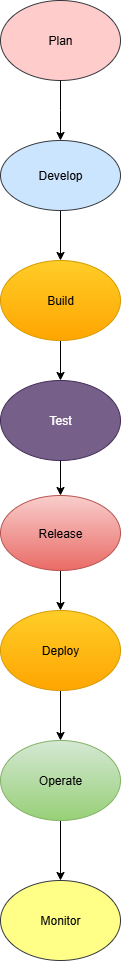

The diagram above was exported from draw.io. Its source (the exported page's mxGraphModel, read from the mxfile embedded in the PNG):
<mxGraphModel dx="1042" dy="562" grid="1" gridSize="10" guides="1" tooltips="1" connect="1" arrows="1" fold="1" page="1" pageScale="1" pageWidth="827" pageHeight="1169" math="0" shadow="0">
  <root>
    <mxCell id="0" />
    <mxCell id="1" parent="0" />
    <mxCell id="Vl8tternrkeW7jGD5LD_-1" value="Plan" style="ellipse;whiteSpace=wrap;html=1;fillColor=light-dark(#ffcccc, #060240);strokeColor=#36393d;" vertex="1" parent="1">
      <mxGeometry x="340" y="50" width="120" height="80" as="geometry" />
    </mxCell>
    <mxCell id="Vl8tternrkeW7jGD5LD_-3" style="edgeStyle=orthogonalEdgeStyle;rounded=0;orthogonalLoop=1;jettySize=auto;html=1;" edge="1" parent="1" source="Vl8tternrkeW7jGD5LD_-1">
      <mxGeometry relative="1" as="geometry">
        <mxPoint x="400" y="190" as="targetPoint" />
      </mxGeometry>
    </mxCell>
    <mxCell id="Vl8tternrkeW7jGD5LD_-8" style="edgeStyle=orthogonalEdgeStyle;rounded=0;orthogonalLoop=1;jettySize=auto;html=1;entryX=0.5;entryY=0;entryDx=0;entryDy=0;" edge="1" parent="1" source="Vl8tternrkeW7jGD5LD_-5" target="Vl8tternrkeW7jGD5LD_-6">
      <mxGeometry relative="1" as="geometry" />
    </mxCell>
    <mxCell id="Vl8tternrkeW7jGD5LD_-5" value="Develop" style="ellipse;whiteSpace=wrap;html=1;fillColor=#cce5ff;strokeColor=#36393d;" vertex="1" parent="1">
      <mxGeometry x="340" y="190" width="120" height="70" as="geometry" />
    </mxCell>
    <mxCell id="Vl8tternrkeW7jGD5LD_-9" style="edgeStyle=orthogonalEdgeStyle;rounded=0;orthogonalLoop=1;jettySize=auto;html=1;entryX=0.5;entryY=0;entryDx=0;entryDy=0;" edge="1" parent="1" source="Vl8tternrkeW7jGD5LD_-6" target="Vl8tternrkeW7jGD5LD_-7">
      <mxGeometry relative="1" as="geometry" />
    </mxCell>
    <mxCell id="Vl8tternrkeW7jGD5LD_-6" value="Build" style="ellipse;whiteSpace=wrap;html=1;fillColor=#ffcd28;strokeColor=#d79b00;gradientColor=#ffa500;" vertex="1" parent="1">
      <mxGeometry x="340" y="310" width="120" height="80" as="geometry" />
    </mxCell>
    <mxCell id="Vl8tternrkeW7jGD5LD_-14" value="" style="edgeStyle=orthogonalEdgeStyle;rounded=0;orthogonalLoop=1;jettySize=auto;html=1;" edge="1" parent="1" source="Vl8tternrkeW7jGD5LD_-7" target="Vl8tternrkeW7jGD5LD_-10">
      <mxGeometry relative="1" as="geometry" />
    </mxCell>
    <mxCell id="Vl8tternrkeW7jGD5LD_-7" value="Test" style="ellipse;whiteSpace=wrap;html=1;fillColor=#76608a;fontColor=#ffffff;strokeColor=#432D57;" vertex="1" parent="1">
      <mxGeometry x="340" y="430" width="120" height="80" as="geometry" />
    </mxCell>
    <mxCell id="Vl8tternrkeW7jGD5LD_-15" style="edgeStyle=orthogonalEdgeStyle;rounded=0;orthogonalLoop=1;jettySize=auto;html=1;entryX=0.5;entryY=0;entryDx=0;entryDy=0;" edge="1" parent="1" source="Vl8tternrkeW7jGD5LD_-10" target="Vl8tternrkeW7jGD5LD_-11">
      <mxGeometry relative="1" as="geometry" />
    </mxCell>
    <mxCell id="Vl8tternrkeW7jGD5LD_-10" value="Release" style="ellipse;whiteSpace=wrap;html=1;fillColor=#f8cecc;strokeColor=#b85450;gradientColor=#ea6b66;" vertex="1" parent="1">
      <mxGeometry x="340" y="545" width="120" height="75" as="geometry" />
    </mxCell>
    <mxCell id="Vl8tternrkeW7jGD5LD_-16" style="edgeStyle=orthogonalEdgeStyle;rounded=0;orthogonalLoop=1;jettySize=auto;html=1;entryX=0.5;entryY=0;entryDx=0;entryDy=0;" edge="1" parent="1" source="Vl8tternrkeW7jGD5LD_-11" target="Vl8tternrkeW7jGD5LD_-12">
      <mxGeometry relative="1" as="geometry" />
    </mxCell>
    <mxCell id="Vl8tternrkeW7jGD5LD_-11" value="Deploy" style="ellipse;whiteSpace=wrap;html=1;fillColor=#ffcd28;gradientColor=#ffa500;strokeColor=#d79b00;" vertex="1" parent="1">
      <mxGeometry x="340" y="660" width="120" height="80" as="geometry" />
    </mxCell>
    <mxCell id="Vl8tternrkeW7jGD5LD_-17" style="edgeStyle=orthogonalEdgeStyle;rounded=0;orthogonalLoop=1;jettySize=auto;html=1;entryX=0.5;entryY=0;entryDx=0;entryDy=0;" edge="1" parent="1" source="Vl8tternrkeW7jGD5LD_-12" target="Vl8tternrkeW7jGD5LD_-13">
      <mxGeometry relative="1" as="geometry" />
    </mxCell>
    <mxCell id="Vl8tternrkeW7jGD5LD_-12" value="Operate" style="ellipse;whiteSpace=wrap;html=1;fillColor=#d5e8d4;gradientColor=#97d077;strokeColor=#82b366;" vertex="1" parent="1">
      <mxGeometry x="340" y="790" width="120" height="80" as="geometry" />
    </mxCell>
    <mxCell id="Vl8tternrkeW7jGD5LD_-13" value="Monitor" style="ellipse;whiteSpace=wrap;html=1;fillColor=#ffff88;strokeColor=#36393d;" vertex="1" parent="1">
      <mxGeometry x="340" y="930" width="120" height="80" as="geometry" />
    </mxCell>
  </root>
</mxGraphModel>